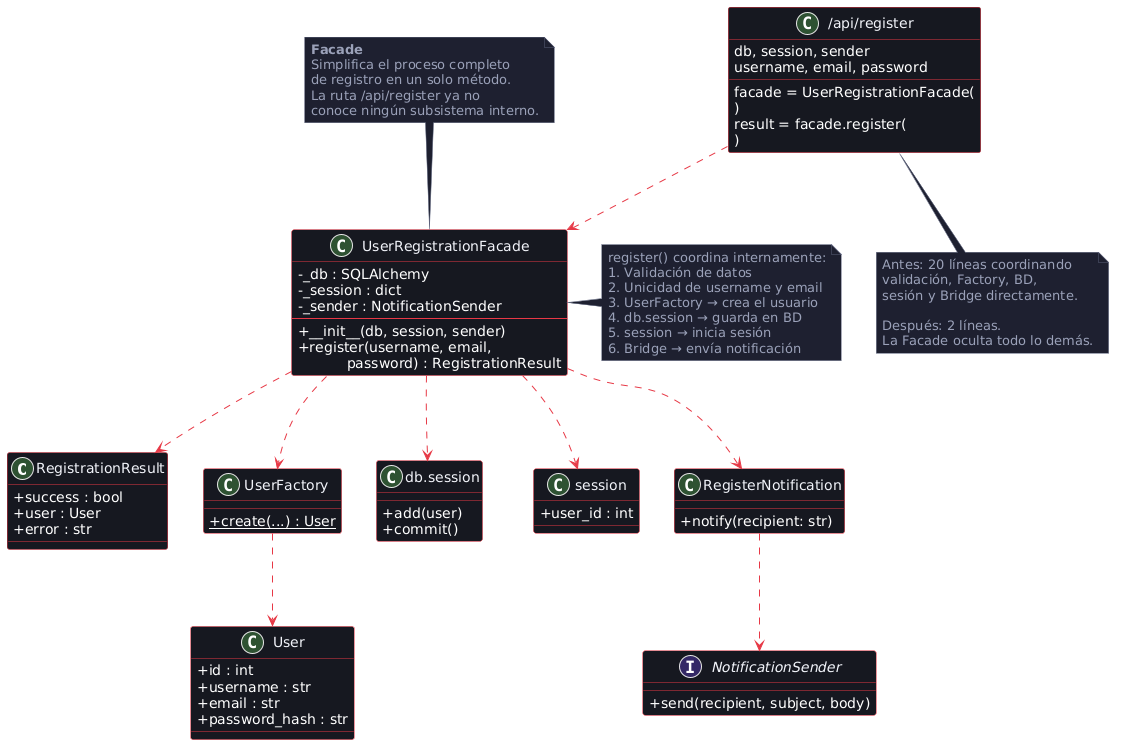

The diagram above was rendered by PlantUML. Its source (embedded in the PNG):
@startuml
skinparam classAttributeIconSize 0
skinparam backgroundColor #ffffff
skinparam class {
    BackgroundColor #161820
    BorderColor #e63946
    FontColor #f0f2f8
    ArrowColor #e63946
}
skinparam note {
    BackgroundColor #1e2130
    BorderColor #5a607a
    FontColor #9aa0b8
}
skinparam interface {
    BackgroundColor #1e2130
    BorderColor #FAC775
    FontColor #f0f2f8
}

' ─── RESULTADO ───────────────────────────────────────

class RegistrationResult {
    + success : bool
    + user : User
    + error : str
}

' ─── FACADE ──────────────────────────────────────────

class UserRegistrationFacade {
    - _db : SQLAlchemy
    - _session : dict
    - _sender : NotificationSender
    --
    + __init__(db, session, sender)
    + register(username, email,\n           password) : RegistrationResult
}

note top of UserRegistrationFacade
  **Facade**
  Simplifica el proceso completo
  de registro en un solo método.
  La ruta /api/register ya no
  conoce ningún subsistema interno.
end note

note right of UserRegistrationFacade
  register() coordina internamente:
  1. Validación de datos
  2. Unicidad de username y email
  3. UserFactory → crea el usuario
  4. db.session → guarda en BD
  5. session → inicia sesión
  6. Bridge → envía notificación
end note

' ─── SUBSISTEMAS OCULTOS ─────────────────────────────

class UserFactory {
    + {static} create(...) : User
}

class "db.session" as DBSession {
    + add(user)
    + commit()
}

class "session" as FlaskSession {
    + user_id : int
}

interface NotificationSender {
    + send(recipient, subject, body)
}

class RegisterNotification {
    + notify(recipient: str)
}

class User {
    + id : int
    + username : str
    + email : str
    + password_hash : str
}

' ─── CLIENTE ─────────────────────────────────────────

class "/api/register" as route {
    facade = UserRegistrationFacade(
      db, session, sender
    )
    result = facade.register(
      username, email, password
    )
}

note bottom of route
  Antes: 20 líneas coordinando
  validación, Factory, BD,
  sesión y Bridge directamente.

  Después: 2 líneas.
  La Facade oculta todo lo demás.
end note

' ─── RELACIONES ──────────────────────────────────────

route ..> UserRegistrationFacade     : usa
UserRegistrationFacade ..> RegistrationResult : produce

UserRegistrationFacade ..> UserFactory        : usa internamente
UserRegistrationFacade ..> DBSession          : usa internamente
UserRegistrationFacade ..> FlaskSession       : usa internamente
UserRegistrationFacade ..> RegisterNotification : usa internamente
RegisterNotification   ..> NotificationSender  : delega envío
UserFactory            ..> User               : crea
@enduml